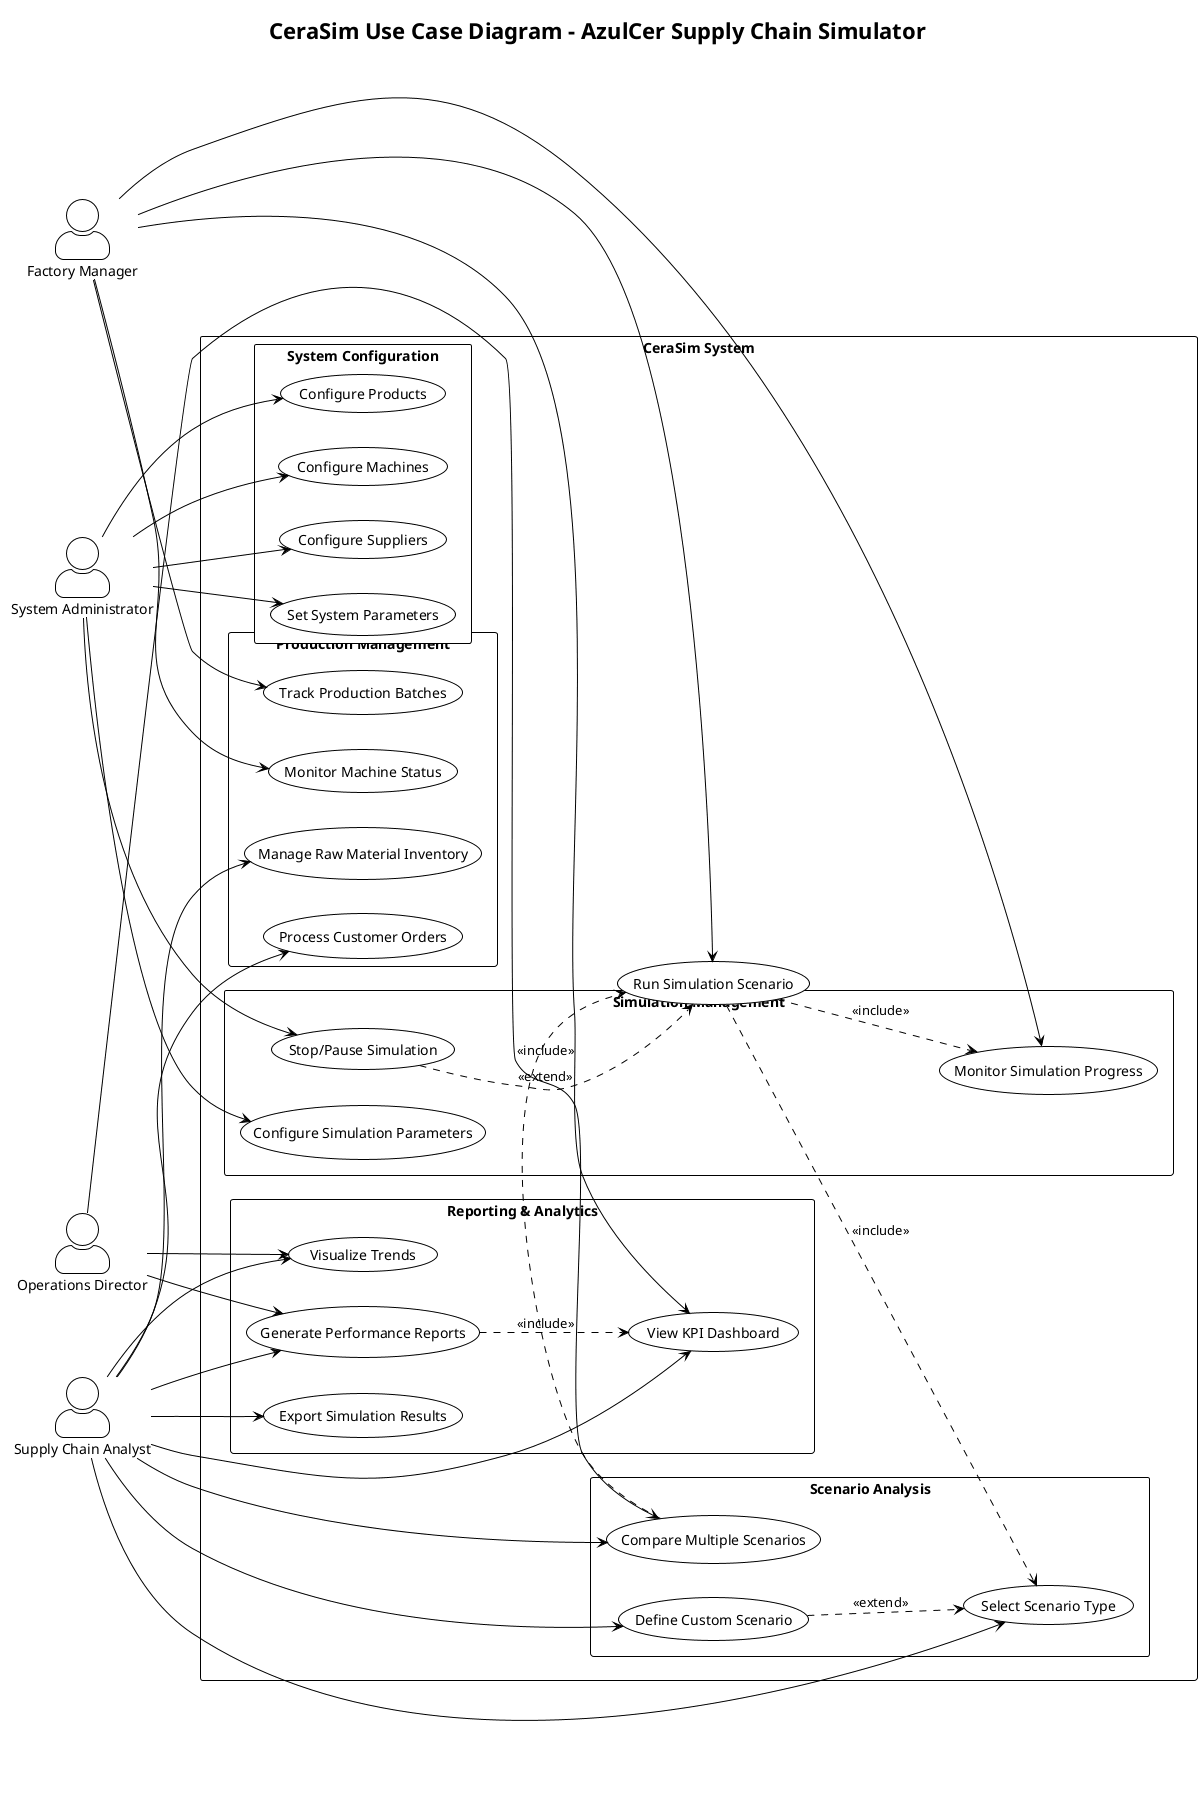

The diagram above was rendered by PlantUML. Its source (embedded in the PNG):
@startuml
!theme plain
skinparam packageStyle rectangle
skinparam actorStyle awesome

title CeraSim Use Case Diagram - AzulCer Supply Chain Simulator

left to right direction

actor "Factory Manager" as FM
actor "Supply Chain Analyst" as SCA
actor "Operations Director" as OD
actor "System Administrator" as SA

rectangle "CeraSim System" {
  
  package "Simulation Management" {
    usecase "Configure Simulation Parameters" as UC1
    usecase "Run Simulation Scenario" as UC2
    usecase "Monitor Simulation Progress" as UC3
    usecase "Stop/Pause Simulation" as UC4
  }
  
  package "Scenario Analysis" {
    usecase "Select Scenario Type" as UC5
    usecase "Compare Multiple Scenarios" as UC6
    usecase "Define Custom Scenario" as UC7
  }
  
  package "Production Management" {
    usecase "Track Production Batches" as UC8
    usecase "Monitor Machine Status" as UC9
    usecase "Manage Raw Material Inventory" as UC10
    usecase "Process Customer Orders" as UC11
  }
  
  package "Reporting & Analytics" {
    usecase "View KPI Dashboard" as UC12
    usecase "Generate Performance Reports" as UC13
    usecase "Export Simulation Results" as UC14
    usecase "Visualize Trends" as UC15
  }
  
  package "System Configuration" {
    usecase "Configure Products" as UC16
    usecase "Configure Machines" as UC17
    usecase "Configure Suppliers" as UC18
    usecase "Set System Parameters" as UC19
  }
}

' Factory Manager relationships
FM --> UC2
FM --> UC3
FM --> UC12
FM --> UC8
FM --> UC9

' Supply Chain Analyst relationships
SCA --> UC5
SCA --> UC6
SCA --> UC7
SCA --> UC12
SCA --> UC13
SCA --> UC14
SCA --> UC15
SCA --> UC10
SCA --> UC11

' Operations Director relationships
OD --> UC6
OD --> UC13
OD --> UC15

' System Administrator relationships
SA --> UC1
SA --> UC16
SA --> UC17
SA --> UC18
SA --> UC19
SA --> UC4

' Include relationships
UC2 ..> UC5 : <<include>>
UC2 ..> UC3 : <<include>>
UC6 ..> UC2 : <<include>>
UC13 ..> UC12 : <<include>>

' Extend relationships
UC7 ..> UC5 : <<extend>>
UC4 ..> UC2 : <<extend>>

@enduml